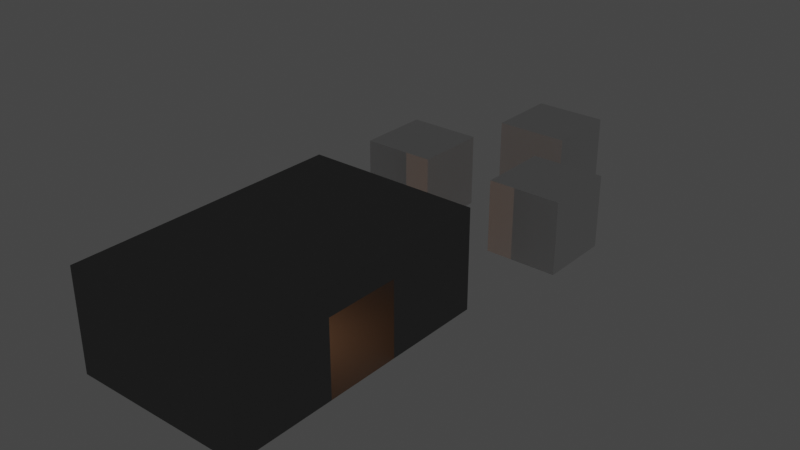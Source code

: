 # Source: storage_room.blend  (saved by Blender 3.6.11; exported with 4.5.12 LTS)
import bpy
from mathutils import Matrix  # noqa: F401  (used for matrix-valued properties, if any)

bpy.ops.wm.read_factory_settings(use_empty=True)
scene = bpy.context.scene
scene.name = 'Scene'

# ---- collections
col_collection = bpy.data.collections.new('Collection'); scene.collection.children.link(col_collection)

# ---- materials (node trees are filled in below, after node groups)
mat_material = bpy.data.materials.new('Material')
mat_material.use_backface_culling = True
mat_material.use_transparent_shadow = False

# ---- material node trees
mat_material.use_nodes = True; mat_material.node_tree.nodes.clear()
_N = mat_material.node_tree.nodes; _L = mat_material.node_tree.links
n0 = _N.new('ShaderNodeBsdfPrincipled'); n0.name = 'Principled BSDF'; n0.location = (10, 300)
n0.distribution = 'GGX'
n0.subsurface_method = 'RANDOM_WALK_SKIN'
n0.inputs[0].default_value = (0.1878, 0.1878, 0.1878, 1.0)
n0.inputs[2].default_value = 1.0
n0.inputs[3].default_value = 1.45
n0.inputs[27].default_value = (0.0, 0.0, 0.0, 1.0)
n0.inputs[28].default_value = 1.0
n1 = _N.new('ShaderNodeOutputMaterial'); n1.name = 'Material Output'; n1.location = (300, 300)
_L.new(n0.outputs[0], n1.inputs[0])
n1.is_active_output = True

# ---- world
world_world = bpy.data.worlds.new('World'); scene.world = world_world
world_world.use_nodes = True; world_world.node_tree.nodes.clear()
_N = world_world.node_tree.nodes; _L = world_world.node_tree.links
n0 = _N.new('ShaderNodeOutputWorld'); n0.name = 'World Output'; n0.location = (300, 300)
n1 = _N.new('ShaderNodeBackground'); n1.name = 'Background'; n1.location = (10, 300)
n1.inputs[0].default_value = (0.05088, 0.05088, 0.05088, 1.0)
_L.new(n1.outputs[0], n0.inputs[0])
n0.is_active_output = True
world_world.color = (0.05088, 0.05088, 0.05088)
world_world.use_sun_shadow = False
world_world.sun_shadow_jitter_overblur = 0.0

# ---- lights
light_point = bpy.data.lights.new('Point', 'POINT')
light_point.color = (1.0, 0.5101, 0.2711)
light_point.transmission_factor = 0.0
light_point.energy = 100.0
light_point.shadow_maximum_resolution = 0.006
light_point.use_absolute_resolution = True

# ---- meshes
me_cube = bpy.data.meshes.new('Cube')
me_cube.from_pydata([(0.0, -11.0, 0.0), (0.0, -11.0, 4.0), (0.0, 0.0, 0.0), (0.0, 0.0, 4.0), (7.0, -11.0, 0.0), (7.0, -11.0, 4.0), (7.0, 0.0, 0.0), (7.0, 0.0, 4.0), (7.0, -7.0, 5.96e-08), (7.0, -4.0, 5.96e-08), (7.0, -7.0, 3.0), (7.0, -4.0, 3.0), (0.0, -4.0, 3.0), (0.0, -7.0, 3.0), (0.0, -7.0, 5.96e-08), (0.0, -4.0, 5.96e-08), (5.0, 0.0, 3.0), (2.0, 0.0, 3.0), (2.0, 0.0, 5.96e-08), (5.0, 0.0, 5.96e-08)], [], [(14, 13, 12, 15, 2, 3, 1, 0), (2, 15, 14, 0), (2, 18, 17, 16, 19, 6, 7, 3), (6, 19, 18, 2), (11, 10, 8, 4, 5, 7, 6, 9), (8, 9, 6, 4), (4, 0, 1, 5), (2, 0, 4, 6), (7, 5, 1, 3)])
_uv = me_cube.uv_layers.new(name='UVMap')
_uv.uv.foreach_set('vector', [0.1818, 0.1818, 0.04545, 0.1818, 0.04545, 0.3182, 0.1818, 0.3182, 0.1818, 0.5, 2.186e-08, 0.5, 0.0, 0.0, 0.1818, -7.948e-09, 0.1818, 0.5, 0.1818, 0.3182, 0.1818, 0.1818, 0.1818, -7.948e-09, 0.1818, 0.5, 0.1818, 0.5909, 0.04545, 0.5909, 0.04545, 0.7273, 0.1818, 0.7273, 0.1818, 0.8182, 3.576e-08, 0.8182, 2.186e-08, 0.5, 0.1818, 0.8182, 0.1818, 0.7273, 0.1818, 0.5909, 0.1818, 0.5, 0.3636, 0.7727, 0.5, 0.7727, 0.5, 0.6364, 0.6818, 0.6364, 0.6818, 0.8182, 0.1818, 0.8182, 0.1818, 0.6364, 0.3636, 0.6364, 0.5, 0.6364, 0.3636, 0.6364, 0.1818, 0.6364, 0.6818, 0.6364, 0.6818, 1.662e-08, 1.0, -1.12e-08, 1.0, 0.1818, 0.6818, 0.1818, 0.6818, 0.3182, 0.1818, 0.3182, 0.1818, 1.373e-08, 0.6818, -8.129e-09, 0.6818, 0.6364, 0.1818, 0.6364, 0.1818, 0.3182, 0.6818, 0.3182])
_uv.active_render = True
_uv = me_cube.uv_layers.new(name='Projected UVs')
_uv.uv.foreach_set('vector', [0.3733, 0.4414, 0.3607, 0.5895, 0.4933, 0.6084, 0.4954, 0.4668, 0.6394, 0.4968, 0.6511, 0.6796, 0.1452, 0.6196, 0.1873, 0.4027, 0.6394, 0.4968, 0.4954, 0.4668, 0.3733, 0.4414, 0.1873, 0.4027, 0.6394, 0.4968, 0.6823, 0.4573, 0.6954, 0.6029, 0.7906, 0.5475, 0.7666, 0.3799, 0.8425, 0.3102, 0.893, 0.5678, 0.6511, 0.6796, 0.8425, 0.3102, 0.7666, 0.3799, 0.6823, 0.4573, 0.6394, 0.4968, 0.7035, 0.5658, 0.5033, 0.5166, 0.5057, 0.2844, 0.2006, 0.1688, 0.1127, 0.5369, 0.9251, 0.6922, 0.8663, 0.4211, 0.6809, 0.3508, 0.4604, 0.1828, 0.6421, 0.2433, 0.8425, 0.3102, 0.1604, 0.08276, 0.1604, 0.08276, 0.1873, 0.4027, 0.1452, 0.6196, 0.07698, 0.4064, 0.6394, 0.4968, 0.1873, 0.4027, 0.1604, 0.08276, 0.8425, 0.3102, 0.9251, 0.6922, 0.1127, 0.5369, 0.1312, 0.7111, 0.6517, 0.7687])
me_cube.materials.append(mat_material)
me_cube.update()
me_cube_002 = bpy.data.meshes.new('Cube.002')
me_cube_002.from_pydata([(-0.6667, -1.333, -0.6667), (-0.6667, -1.333, 1.333), (-0.6667, 0.6667, -0.6667), (-0.6667, 0.6667, 1.333), (1.333, -1.333, -0.6667), (1.333, -1.333, 1.333), (1.333, 0.6667, -0.6667), (1.333, 0.6667, 1.333)], [], [(0, 1, 3, 2), (2, 3, 7, 6), (6, 7, 5, 4), (4, 5, 1, 0), (2, 6, 4, 0), (7, 3, 1, 5)])
_uv = me_cube_002.uv_layers.new(name='UVMap')
_uv.uv.foreach_set('vector', [0.375, 0.0, 0.625, 0.0, 0.625, 0.25, 0.375, 0.25, 0.375, 0.25, 0.625, 0.25, 0.625, 0.5, 0.375, 0.5, 0.375, 0.5, 0.625, 0.5, 0.625, 0.75, 0.375, 0.75, 0.375, 0.75, 0.625, 0.75, 0.625, 1.0, 0.375, 1.0, 0.125, 0.5, 0.375, 0.5, 0.375, 0.75, 0.125, 0.75, 0.625, 0.5, 0.875, 0.5, 0.875, 0.75, 0.625, 0.75])
me_cube_002.update()
me_cube_003 = bpy.data.meshes.new('Cube.003')
me_cube_003.from_pydata([(-0.6667, -1.333, -0.6667), (-0.6667, -1.333, 1.333), (-0.6667, 0.6667, -0.6667), (-0.6667, 0.6667, 1.333), (1.333, -1.333, -0.6667), (1.333, -1.333, 1.333), (1.333, 0.6667, -0.6667), (1.333, 0.6667, 1.333)], [], [(0, 1, 3, 2), (2, 3, 7, 6), (6, 7, 5, 4), (4, 5, 1, 0), (2, 6, 4, 0), (7, 3, 1, 5)])
_uv = me_cube_003.uv_layers.new(name='UVMap')
_uv.uv.foreach_set('vector', [0.375, 0.0, 0.625, 0.0, 0.625, 0.25, 0.375, 0.25, 0.375, 0.25, 0.625, 0.25, 0.625, 0.5, 0.375, 0.5, 0.375, 0.5, 0.625, 0.5, 0.625, 0.75, 0.375, 0.75, 0.375, 0.75, 0.625, 0.75, 0.625, 1.0, 0.375, 1.0, 0.125, 0.5, 0.375, 0.5, 0.375, 0.75, 0.125, 0.75, 0.625, 0.5, 0.875, 0.5, 0.875, 0.75, 0.625, 0.75])
me_cube_003.update()
me_cube_004 = bpy.data.meshes.new('Cube.004')
me_cube_004.from_pydata([(-0.6667, -1.333, -0.6667), (-0.6667, -1.333, 1.333), (-0.6667, 0.6667, -0.6667), (-0.6667, 0.6667, 1.333), (1.333, -1.333, -0.6667), (1.333, -1.333, 1.333), (1.333, 0.6667, -0.6667), (1.333, 0.6667, 1.333)], [], [(0, 1, 3, 2), (2, 3, 7, 6), (6, 7, 5, 4), (4, 5, 1, 0), (2, 6, 4, 0), (7, 3, 1, 5)])
_uv = me_cube_004.uv_layers.new(name='UVMap')
_uv.uv.foreach_set('vector', [0.375, 0.0, 0.625, 0.0, 0.625, 0.25, 0.375, 0.25, 0.375, 0.25, 0.625, 0.25, 0.625, 0.5, 0.375, 0.5, 0.375, 0.5, 0.625, 0.5, 0.625, 0.75, 0.375, 0.75, 0.375, 0.75, 0.625, 0.75, 0.625, 1.0, 0.375, 1.0, 0.125, 0.5, 0.375, 0.5, 0.375, 0.75, 0.125, 0.75, 0.625, 0.5, 0.875, 0.5, 0.875, 0.75, 0.625, 0.75])
me_cube_004.update()

# ---- objects
ob_cube = bpy.data.objects.new('Cube', me_cube)
ob_cube_002 = bpy.data.objects.new('Cube.002', me_cube_002)
ob_cube_001 = bpy.data.objects.new('Cube.001', me_cube_003)
ob_cube_003 = bpy.data.objects.new('Cube.003', me_cube_004)
ob_point = bpy.data.objects.new('Point', light_point)

# ---- transforms, parenting, visibility, modifiers, constraints
ob_cube.location = (0.0, 0.0, 0.0)
ob_cube_002.location = (0.0, 6.0, 1.0)
ob_cube_002.scale = (1.5, 1.5, 1.5)
ob_cube_001.location = (3.0, 11.0, 1.0)
ob_cube_001.scale = (1.5, 1.5, 1.5)
ob_cube_003.location = (6.0, 6.0, 1.0)
ob_cube_003.scale = (1.5, 1.5, 1.5)
ob_point.location = (3.5, -5.5, 3.0)

# ---- collection membership
col_collection.objects.link(ob_cube)
col_collection.objects.link(ob_cube_002)
col_collection.objects.link(ob_cube_001)
col_collection.objects.link(ob_cube_003)
col_collection.objects.link(ob_point)

# ---- scene / render settings (as saved in the file)
scene.frame_start = 1; scene.frame_end = 250; scene.frame_set(0)
scene.render.engine = 'BLENDER_EEVEE_NEXT'
scene.cycles.sampling_pattern = 'TABULATED_SOBOL'
scene.view_settings.view_transform = 'Filmic'
bpy.context.view_layer.update()

# ---- added for rendering (the .blend has no active camera): camera
cam_auto = bpy.data.cameras.new('AutoCamera')
cam_auto.lens = 50.0
cam_auto.sensor_width = 36.0
cam_auto.clip_end = 1000.0
ob_auto_camera = bpy.data.objects.new('AutoCamera', cam_auto)
scene.collection.objects.link(ob_auto_camera)
ob_auto_camera.location = (26.6491, -27.2789, 20.5193)
ob_auto_camera.rotation_euler = (1.09748, -7.21219e-08, 0.694738)
scene.camera = ob_auto_camera
bpy.context.view_layer.update()
